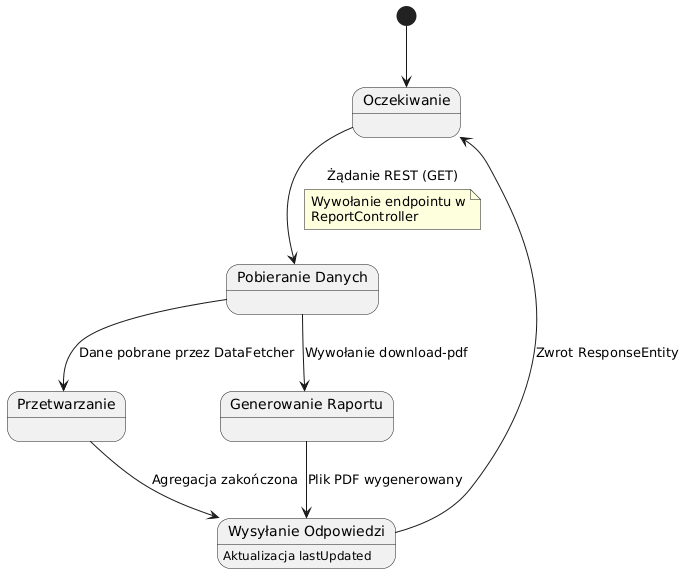

The diagram above was rendered by PlantUML. Its source (embedded in the PNG):
@startuml
state "Oczekiwanie" as Idle
state "Pobieranie Danych" as Fetching
state "Przetwarzanie" as Processing
state "Generowanie Raportu" as Reporting
state "Wysyłanie Odpowiedzi" as Responding

[*] --> Idle

Idle --> Fetching : Żądanie REST (GET)
note on link
  Wywołanie endpointu w
  ReportController
end note

Fetching --> Processing : Dane pobrane przez DataFetcher
Fetching --> Reporting : Wywołanie download-pdf

Processing --> Responding : Agregacja zakończona
Reporting --> Responding : Plik PDF wygenerowany

Responding --> Idle : Zwrot ResponseEntity
Responding : Aktualizacja lastUpdated
@enduml